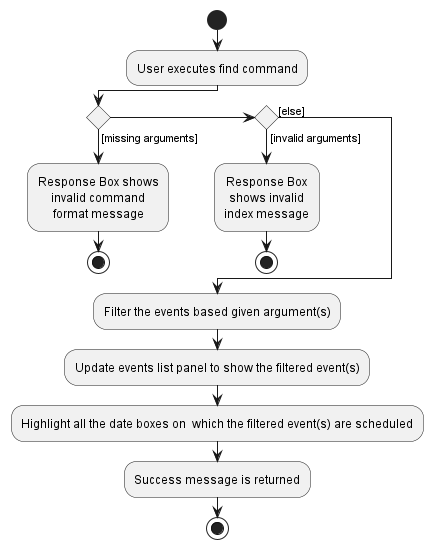

The diagram above was rendered by PlantUML. Its source (embedded in the PNG):
@startuml
skinparam defaultTextAlignment center
start
:User executes find command;

'Since the beta syntax does not support placing the condition outside the
'diamond we place it as the true branch instead.

if () then ([missing arguments])
    :Response Box shows
    invalid command
    format message;
stop
else if () then ([invalid arguments])
    :Response Box
    shows invalid
    index message;
stop
else ([else])
endif
:Filter the events based given argument(s);
:Update events list panel to show the filtered event(s);
:Highlight all the date boxes on  which the filtered event(s) are scheduled;
:Success message is returned;
stop
@enduml